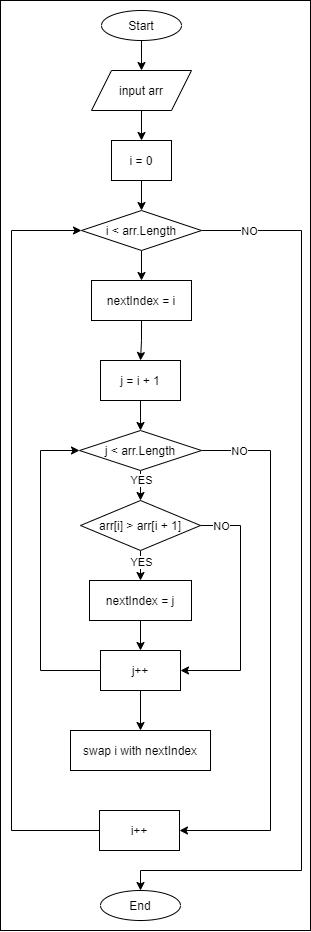

The diagram above was exported from draw.io. Its source (the exported page's mxGraphModel, read from the mxfile embedded in the PNG):
<mxGraphModel dx="1730" dy="1012" grid="1" gridSize="10" guides="1" tooltips="1" connect="1" arrows="1" fold="1" page="1" pageScale="1" pageWidth="827" pageHeight="1169" math="0" shadow="0">
  <root>
    <mxCell id="HRdOX1FmJJNAsadeIIB8-0" />
    <mxCell id="HRdOX1FmJJNAsadeIIB8-1" parent="HRdOX1FmJJNAsadeIIB8-0" />
    <mxCell id="P8wZrnmGoJnhNviuGJNw-0" value="" style="rounded=0;whiteSpace=wrap;html=1;fillColor=none;" vertex="1" parent="HRdOX1FmJJNAsadeIIB8-1">
      <mxGeometry x="259" y="40" width="310" height="930" as="geometry" />
    </mxCell>
    <mxCell id="P8wZrnmGoJnhNviuGJNw-1" style="edgeStyle=orthogonalEdgeStyle;rounded=0;orthogonalLoop=1;jettySize=auto;html=1;exitX=0.5;exitY=1;exitDx=0;exitDy=0;entryX=0.5;entryY=0;entryDx=0;entryDy=0;" edge="1" parent="HRdOX1FmJJNAsadeIIB8-1" source="P8wZrnmGoJnhNviuGJNw-2" target="P8wZrnmGoJnhNviuGJNw-4">
      <mxGeometry relative="1" as="geometry" />
    </mxCell>
    <mxCell id="P8wZrnmGoJnhNviuGJNw-2" value="Start" style="ellipse;whiteSpace=wrap;html=1;" vertex="1" parent="HRdOX1FmJJNAsadeIIB8-1">
      <mxGeometry x="360" y="50" width="80" height="30" as="geometry" />
    </mxCell>
    <mxCell id="P8wZrnmGoJnhNviuGJNw-3" style="edgeStyle=orthogonalEdgeStyle;rounded=0;orthogonalLoop=1;jettySize=auto;html=1;exitX=0.5;exitY=1;exitDx=0;exitDy=0;entryX=0.5;entryY=0;entryDx=0;entryDy=0;" edge="1" parent="HRdOX1FmJJNAsadeIIB8-1" source="P8wZrnmGoJnhNviuGJNw-4" target="P8wZrnmGoJnhNviuGJNw-7">
      <mxGeometry relative="1" as="geometry">
        <mxPoint x="400" y="180" as="targetPoint" />
      </mxGeometry>
    </mxCell>
    <mxCell id="P8wZrnmGoJnhNviuGJNw-4" value="input arr" style="shape=parallelogram;perimeter=parallelogramPerimeter;whiteSpace=wrap;html=1;fixedSize=1;" vertex="1" parent="HRdOX1FmJJNAsadeIIB8-1">
      <mxGeometry x="350" y="110" width="100" height="40" as="geometry" />
    </mxCell>
    <mxCell id="P8wZrnmGoJnhNviuGJNw-5" value="End" style="ellipse;whiteSpace=wrap;html=1;" vertex="1" parent="HRdOX1FmJJNAsadeIIB8-1">
      <mxGeometry x="359" y="930" width="80" height="30" as="geometry" />
    </mxCell>
    <mxCell id="P8wZrnmGoJnhNviuGJNw-6" style="edgeStyle=orthogonalEdgeStyle;rounded=0;orthogonalLoop=1;jettySize=auto;html=1;exitX=0.5;exitY=1;exitDx=0;exitDy=0;entryX=0.5;entryY=0;entryDx=0;entryDy=0;" edge="1" parent="HRdOX1FmJJNAsadeIIB8-1" source="P8wZrnmGoJnhNviuGJNw-7" target="P8wZrnmGoJnhNviuGJNw-12">
      <mxGeometry relative="1" as="geometry" />
    </mxCell>
    <mxCell id="P8wZrnmGoJnhNviuGJNw-7" value="i = 0" style="rounded=0;whiteSpace=wrap;html=1;" vertex="1" parent="HRdOX1FmJJNAsadeIIB8-1">
      <mxGeometry x="370" y="180" width="60" height="40" as="geometry" />
    </mxCell>
    <mxCell id="P8wZrnmGoJnhNviuGJNw-8" style="edgeStyle=orthogonalEdgeStyle;rounded=0;orthogonalLoop=1;jettySize=auto;html=1;exitX=1;exitY=0.5;exitDx=0;exitDy=0;entryX=0.5;entryY=0;entryDx=0;entryDy=0;" edge="1" parent="HRdOX1FmJJNAsadeIIB8-1" source="P8wZrnmGoJnhNviuGJNw-12" target="P8wZrnmGoJnhNviuGJNw-5">
      <mxGeometry relative="1" as="geometry">
        <Array as="points">
          <mxPoint x="560" y="270" />
          <mxPoint x="560" y="910" />
          <mxPoint x="399" y="910" />
        </Array>
      </mxGeometry>
    </mxCell>
    <mxCell id="P8wZrnmGoJnhNviuGJNw-9" value="NO" style="edgeLabel;html=1;align=center;verticalAlign=middle;resizable=0;points=[];" vertex="1" connectable="0" parent="P8wZrnmGoJnhNviuGJNw-8">
      <mxGeometry x="-0.8978" relative="1" as="geometry">
        <mxPoint as="offset" />
      </mxGeometry>
    </mxCell>
    <mxCell id="P8wZrnmGoJnhNviuGJNw-32" style="edgeStyle=orthogonalEdgeStyle;rounded=0;orthogonalLoop=1;jettySize=auto;html=1;exitX=0.5;exitY=1;exitDx=0;exitDy=0;entryX=0.5;entryY=0;entryDx=0;entryDy=0;" edge="1" parent="HRdOX1FmJJNAsadeIIB8-1" source="P8wZrnmGoJnhNviuGJNw-12" target="P8wZrnmGoJnhNviuGJNw-31">
      <mxGeometry relative="1" as="geometry" />
    </mxCell>
    <mxCell id="P8wZrnmGoJnhNviuGJNw-12" value="i &amp;lt; arr.Length" style="rhombus;whiteSpace=wrap;html=1;" vertex="1" parent="HRdOX1FmJJNAsadeIIB8-1">
      <mxGeometry x="340" y="250" width="120" height="40" as="geometry" />
    </mxCell>
    <mxCell id="P8wZrnmGoJnhNviuGJNw-13" style="edgeStyle=orthogonalEdgeStyle;rounded=0;orthogonalLoop=1;jettySize=auto;html=1;exitX=0.5;exitY=1;exitDx=0;exitDy=0;entryX=0.5;entryY=0;entryDx=0;entryDy=0;" edge="1" parent="HRdOX1FmJJNAsadeIIB8-1" source="P8wZrnmGoJnhNviuGJNw-14" target="P8wZrnmGoJnhNviuGJNw-19">
      <mxGeometry relative="1" as="geometry" />
    </mxCell>
    <mxCell id="P8wZrnmGoJnhNviuGJNw-14" value="j = i + 1" style="rounded=0;whiteSpace=wrap;html=1;" vertex="1" parent="HRdOX1FmJJNAsadeIIB8-1">
      <mxGeometry x="359" y="400" width="80" height="40" as="geometry" />
    </mxCell>
    <mxCell id="P8wZrnmGoJnhNviuGJNw-15" style="edgeStyle=orthogonalEdgeStyle;rounded=0;orthogonalLoop=1;jettySize=auto;html=1;exitX=0.5;exitY=1;exitDx=0;exitDy=0;entryX=0.5;entryY=0;entryDx=0;entryDy=0;" edge="1" parent="HRdOX1FmJJNAsadeIIB8-1" source="P8wZrnmGoJnhNviuGJNw-19" target="P8wZrnmGoJnhNviuGJNw-24">
      <mxGeometry relative="1" as="geometry" />
    </mxCell>
    <mxCell id="P8wZrnmGoJnhNviuGJNw-16" value="YES" style="edgeLabel;html=1;align=center;verticalAlign=middle;resizable=0;points=[];" vertex="1" connectable="0" parent="P8wZrnmGoJnhNviuGJNw-15">
      <mxGeometry x="-0.6212" relative="1" as="geometry">
        <mxPoint y="4" as="offset" />
      </mxGeometry>
    </mxCell>
    <mxCell id="P8wZrnmGoJnhNviuGJNw-17" style="edgeStyle=orthogonalEdgeStyle;rounded=0;orthogonalLoop=1;jettySize=auto;html=1;exitX=1;exitY=0.5;exitDx=0;exitDy=0;entryX=1;entryY=0.5;entryDx=0;entryDy=0;" edge="1" parent="HRdOX1FmJJNAsadeIIB8-1" source="P8wZrnmGoJnhNviuGJNw-19" target="P8wZrnmGoJnhNviuGJNw-30">
      <mxGeometry relative="1" as="geometry">
        <Array as="points">
          <mxPoint x="529" y="490" />
          <mxPoint x="529" y="870" />
        </Array>
      </mxGeometry>
    </mxCell>
    <mxCell id="P8wZrnmGoJnhNviuGJNw-18" value="NO" style="edgeLabel;html=1;align=center;verticalAlign=middle;resizable=0;points=[];" vertex="1" connectable="0" parent="P8wZrnmGoJnhNviuGJNw-17">
      <mxGeometry x="-0.8914" y="-1" relative="1" as="geometry">
        <mxPoint x="7" y="-1" as="offset" />
      </mxGeometry>
    </mxCell>
    <mxCell id="P8wZrnmGoJnhNviuGJNw-19" value="j &amp;lt; arr.Length" style="rhombus;whiteSpace=wrap;html=1;" vertex="1" parent="HRdOX1FmJJNAsadeIIB8-1">
      <mxGeometry x="338" y="470" width="122" height="40" as="geometry" />
    </mxCell>
    <mxCell id="P8wZrnmGoJnhNviuGJNw-20" style="edgeStyle=orthogonalEdgeStyle;rounded=0;orthogonalLoop=1;jettySize=auto;html=1;exitX=0.5;exitY=1;exitDx=0;exitDy=0;entryX=0.5;entryY=0;entryDx=0;entryDy=0;" edge="1" parent="HRdOX1FmJJNAsadeIIB8-1" source="P8wZrnmGoJnhNviuGJNw-24" target="P8wZrnmGoJnhNviuGJNw-26">
      <mxGeometry relative="1" as="geometry" />
    </mxCell>
    <mxCell id="P8wZrnmGoJnhNviuGJNw-21" value="YES" style="edgeLabel;html=1;align=center;verticalAlign=middle;resizable=0;points=[];" vertex="1" connectable="0" parent="P8wZrnmGoJnhNviuGJNw-20">
      <mxGeometry x="-0.1978" relative="1" as="geometry">
        <mxPoint as="offset" />
      </mxGeometry>
    </mxCell>
    <mxCell id="P8wZrnmGoJnhNviuGJNw-22" style="edgeStyle=orthogonalEdgeStyle;rounded=0;orthogonalLoop=1;jettySize=auto;html=1;exitX=1;exitY=0.5;exitDx=0;exitDy=0;entryX=1;entryY=0.5;entryDx=0;entryDy=0;" edge="1" parent="HRdOX1FmJJNAsadeIIB8-1" source="P8wZrnmGoJnhNviuGJNw-24" target="P8wZrnmGoJnhNviuGJNw-28">
      <mxGeometry relative="1" as="geometry">
        <Array as="points">
          <mxPoint x="499" y="565" />
          <mxPoint x="499" y="710" />
        </Array>
      </mxGeometry>
    </mxCell>
    <mxCell id="P8wZrnmGoJnhNviuGJNw-23" value="NO" style="edgeLabel;html=1;align=center;verticalAlign=middle;resizable=0;points=[];" vertex="1" connectable="0" parent="P8wZrnmGoJnhNviuGJNw-22">
      <mxGeometry x="-0.9035" relative="1" as="geometry">
        <mxPoint x="8" as="offset" />
      </mxGeometry>
    </mxCell>
    <mxCell id="P8wZrnmGoJnhNviuGJNw-24" value="arr[i] &amp;gt; arr[i + 1]" style="rhombus;whiteSpace=wrap;html=1;" vertex="1" parent="HRdOX1FmJJNAsadeIIB8-1">
      <mxGeometry x="339" y="540" width="120" height="50" as="geometry" />
    </mxCell>
    <mxCell id="P8wZrnmGoJnhNviuGJNw-25" style="edgeStyle=orthogonalEdgeStyle;rounded=0;orthogonalLoop=1;jettySize=auto;html=1;exitX=0.5;exitY=1;exitDx=0;exitDy=0;entryX=0.5;entryY=0;entryDx=0;entryDy=0;" edge="1" parent="HRdOX1FmJJNAsadeIIB8-1" source="P8wZrnmGoJnhNviuGJNw-26" target="P8wZrnmGoJnhNviuGJNw-28">
      <mxGeometry relative="1" as="geometry" />
    </mxCell>
    <mxCell id="P8wZrnmGoJnhNviuGJNw-26" value="nextIndex = j" style="rounded=0;whiteSpace=wrap;html=1;" vertex="1" parent="HRdOX1FmJJNAsadeIIB8-1">
      <mxGeometry x="348" y="620" width="102" height="40" as="geometry" />
    </mxCell>
    <mxCell id="P8wZrnmGoJnhNviuGJNw-27" style="edgeStyle=orthogonalEdgeStyle;rounded=0;orthogonalLoop=1;jettySize=auto;html=1;entryX=0;entryY=0.5;entryDx=0;entryDy=0;exitX=0.03;exitY=0.602;exitDx=0;exitDy=0;exitPerimeter=0;" edge="1" parent="HRdOX1FmJJNAsadeIIB8-1" source="P8wZrnmGoJnhNviuGJNw-28" target="P8wZrnmGoJnhNviuGJNw-19">
      <mxGeometry relative="1" as="geometry">
        <mxPoint x="609" y="700" as="sourcePoint" />
        <Array as="points">
          <mxPoint x="361" y="710" />
          <mxPoint x="299" y="710" />
          <mxPoint x="299" y="490" />
        </Array>
      </mxGeometry>
    </mxCell>
    <mxCell id="P8wZrnmGoJnhNviuGJNw-35" style="edgeStyle=orthogonalEdgeStyle;rounded=0;orthogonalLoop=1;jettySize=auto;html=1;exitX=0.5;exitY=1;exitDx=0;exitDy=0;entryX=0.5;entryY=0;entryDx=0;entryDy=0;" edge="1" parent="HRdOX1FmJJNAsadeIIB8-1" source="P8wZrnmGoJnhNviuGJNw-28" target="P8wZrnmGoJnhNviuGJNw-34">
      <mxGeometry relative="1" as="geometry" />
    </mxCell>
    <mxCell id="P8wZrnmGoJnhNviuGJNw-28" value="j++" style="rounded=0;whiteSpace=wrap;html=1;" vertex="1" parent="HRdOX1FmJJNAsadeIIB8-1">
      <mxGeometry x="359" y="690" width="80" height="40" as="geometry" />
    </mxCell>
    <mxCell id="P8wZrnmGoJnhNviuGJNw-29" style="edgeStyle=orthogonalEdgeStyle;rounded=0;orthogonalLoop=1;jettySize=auto;html=1;exitX=0;exitY=0.5;exitDx=0;exitDy=0;entryX=0;entryY=0.5;entryDx=0;entryDy=0;" edge="1" parent="HRdOX1FmJJNAsadeIIB8-1" source="P8wZrnmGoJnhNviuGJNw-30" target="P8wZrnmGoJnhNviuGJNw-12">
      <mxGeometry relative="1" as="geometry">
        <Array as="points">
          <mxPoint x="270" y="870" />
          <mxPoint x="270" y="270" />
        </Array>
      </mxGeometry>
    </mxCell>
    <mxCell id="P8wZrnmGoJnhNviuGJNw-30" value="i++" style="rounded=0;whiteSpace=wrap;html=1;" vertex="1" parent="HRdOX1FmJJNAsadeIIB8-1">
      <mxGeometry x="358" y="850" width="80" height="40" as="geometry" />
    </mxCell>
    <mxCell id="P8wZrnmGoJnhNviuGJNw-33" style="edgeStyle=orthogonalEdgeStyle;rounded=0;orthogonalLoop=1;jettySize=auto;html=1;exitX=0.5;exitY=1;exitDx=0;exitDy=0;entryX=0.5;entryY=0;entryDx=0;entryDy=0;" edge="1" parent="HRdOX1FmJJNAsadeIIB8-1" source="P8wZrnmGoJnhNviuGJNw-31" target="P8wZrnmGoJnhNviuGJNw-14">
      <mxGeometry relative="1" as="geometry" />
    </mxCell>
    <mxCell id="P8wZrnmGoJnhNviuGJNw-31" value="nextIndex = i" style="rounded=0;whiteSpace=wrap;html=1;" vertex="1" parent="HRdOX1FmJJNAsadeIIB8-1">
      <mxGeometry x="350" y="320" width="100" height="40" as="geometry" />
    </mxCell>
    <mxCell id="P8wZrnmGoJnhNviuGJNw-34" value="swap i with nextIndex" style="rounded=0;whiteSpace=wrap;html=1;" vertex="1" parent="HRdOX1FmJJNAsadeIIB8-1">
      <mxGeometry x="329" y="770" width="140" height="40" as="geometry" />
    </mxCell>
  </root>
</mxGraphModel>